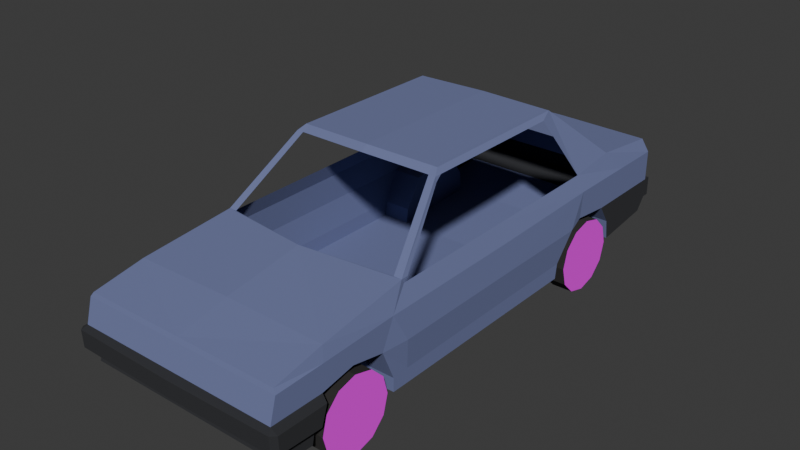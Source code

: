 # Source: lince.blend  (saved by Blender 4.2.66; exported with 4.5.12 LTS)
import bpy
from mathutils import Matrix  # noqa: F401  (used for matrix-valued properties, if any)

bpy.ops.wm.read_factory_settings(use_empty=True)
scene = bpy.context.scene
scene.name = 'Scene'

# ---- collections
col_collection = bpy.data.collections.new('Collection'); scene.collection.children.link(col_collection)

# ---- images (referenced by path relative to the original .blend; pixels are not part of the script)
import os
ASSET_DIR = os.environ.get("B2B_ASSET_DIR", "")  # directory of the original .blend (textures are referenced by path, not embedded)
HERE = os.path.dirname(os.path.abspath(__file__))  # packed textures are extracted next to this script under _unpacked/

def load_image(name, relpath, width, height, colorspace="sRGB"):
    """Load a texture the original file referenced (path relative to the .blend, or extracted next to this script)."""
    p = next((c for c in (os.path.join(HERE, relpath), os.path.join(ASSET_DIR, relpath)) if relpath and os.path.exists(c)), "")
    if p:
        img = bpy.data.images.load(p, check_existing=True)
        img.name = name
    else:  # same state as the original file: an image datablock whose file is absent (Cycles renders it pink)
        img = bpy.data.images.new(name, width, height)
        img.source = "FILE"
        img.filepath = "//" + (relpath or name)
    img.colorspace_settings.name = colorspace
    return img
img_wheel_png = load_image('wheel.png', 'textures/wheel.png', 1024, 1024, 'sRGB')

# ---- materials (node trees are filled in below, after node groups)
mat_body = bpy.data.materials.new('Body')
mat_bumper = bpy.data.materials.new('Bumper')
mat_bumper.use_backface_culling = True
mat_wheel = bpy.data.materials.new('Wheel')
mat_wheel.use_backface_culling = True
mat_rim = bpy.data.materials.new('Rim')
mat_rim.use_backface_culling = True

# ---- material node trees
mat_body.use_nodes = True; mat_body.node_tree.nodes.clear()
_N = mat_body.node_tree.nodes; _L = mat_body.node_tree.links
n0 = _N.new('ShaderNodeBsdfPrincipled'); n0.name = 'Principled BSDF'; n0.location = (10, 300)
n0.inputs[0].default_value = (0.1529, 0.1779, 0.3515, 1.0)
n0.inputs[2].default_value = 1.0
n1 = _N.new('ShaderNodeOutputMaterial'); n1.name = 'Material Output'; n1.location = (300, 300)
_L.new(n0.outputs[0], n1.inputs[0])
n1.is_active_output = True
mat_bumper.use_nodes = True; mat_bumper.node_tree.nodes.clear()
_N = mat_bumper.node_tree.nodes; _L = mat_bumper.node_tree.links
n0 = _N.new('ShaderNodeBsdfPrincipled'); n0.name = 'Principled BSDF'; n0.location = (10, 300)
n0.inputs[0].default_value = (0.02416, 0.02519, 0.02956, 1.0)
n0.inputs[2].default_value = 1.0
n1 = _N.new('ShaderNodeOutputMaterial'); n1.name = 'Material Output'; n1.location = (300, 300)
_L.new(n0.outputs[0], n1.inputs[0])
n1.is_active_output = True
mat_wheel.use_nodes = True; mat_wheel.node_tree.nodes.clear()
_N = mat_wheel.node_tree.nodes; _L = mat_wheel.node_tree.links
n0 = _N.new('ShaderNodeBsdfPrincipled'); n0.name = 'Principled BSDF'; n0.location = (10, 300)
n0.inputs[0].default_value = (0.02416, 0.02217, 0.02122, 1.0)
n0.inputs[2].default_value = 1.0
n1 = _N.new('ShaderNodeOutputMaterial'); n1.name = 'Material Output'; n1.location = (300, 300)
_L.new(n0.outputs[0], n1.inputs[0])
n1.is_active_output = True
mat_rim.use_nodes = True; mat_rim.node_tree.nodes.clear()
_N = mat_rim.node_tree.nodes; _L = mat_rim.node_tree.links
n0 = _N.new('ShaderNodeBsdfPrincipled'); n0.name = 'Principled BSDF'; n0.location = (10, 300)
n0.inputs[2].default_value = 1.0
n1 = _N.new('ShaderNodeOutputMaterial'); n1.name = 'Material Output'; n1.location = (300, 300)
n2 = _N.new('ShaderNodeTexImage'); n2.name = 'Image Texture'; n2.location = (-280, 280)
n2.image = img_wheel_png
_L.new(n0.outputs[0], n1.inputs[0])
_L.new(n2.outputs[0], n0.inputs[0])
n1.is_active_output = True

# ---- world
world_world = bpy.data.worlds.new('World'); scene.world = world_world
world_world.use_nodes = True; world_world.node_tree.nodes.clear()
_N = world_world.node_tree.nodes; _L = world_world.node_tree.links
n0 = _N.new('ShaderNodeOutputWorld'); n0.name = 'World Output'; n0.location = (300, 300)
n1 = _N.new('ShaderNodeBackground'); n1.name = 'Background'; n1.location = (10, 300)
n1.inputs[0].default_value = (0.05088, 0.05088, 0.05088, 1.0)
_L.new(n1.outputs[0], n0.inputs[0])
n0.is_active_output = True
world_world.color = (0.05088, 0.05088, 0.05088)
world_world.sun_shadow_jitter_overblur = 0.0

# ---- meshes
me_cube_001 = bpy.data.meshes.new('Cube.001')
me_cube_001.from_pydata([(0.685, 1.03, 0.64), (0.735, -0.77, 0.0), (0.735, -0.9, 0.0), (0.735, -1.786, 0.035), (0.715, -1.78, 0.5), (0.735, 1.84, 0.09), (0.685, 1.9, 0.62), (0.0, 1.84, 0.09), (0.0, 1.9, 0.63), (0.0, -1.786, 0.035), (0.0, -1.78, 0.5), (0.685, -0.75, 0.62), (0.685, -0.77, 0.65), (0.0, 1.39, 0.69), (0.0, -0.87, 0.67), (0.0, -0.77, 0.0), (0.0, -0.9, 0.0), (0.0, 0.9, 1.1), (0.0, -0.27, 1.1), (0.515, 0.9, 1.09), (0.515, -0.25, 1.09), (0.735, 1.41, 0.04), (0.685, 1.39, 0.68), (0.0, 1.41, 0.04), (0.735, 1.91, 0.53), (0.735, 1.91, 0.18), (0.735, -1.79, 0.47), (0.735, -1.83, 0.155), (0.0, -1.79, 0.47), (0.0, -1.83, 0.155), (0.0, 1.91, 0.53), (0.0, 1.91, 0.18), (0.735, 1.04, 0.53), (0.735, -0.8, 0.5), (0.735, -0.78, 0.1), (0.735, -0.9, 0.5), (0.735, -0.9, 0.095), (0.735, 1.55, 0.53), (0.735, 1.39, 0.18), (0.735, 1.91, 0.315), (0.735, -1.835, 0.305), (0.0, -1.835, 0.305), (0.0, 1.91, 0.315), (0.735, 1.02, 0.345), (0.755, -0.8, 0.305), (0.735, -0.99, 0.305), (0.735, 1.3, 0.315), (0.71, -1.425, 0.57), (0.735, -1.55, 0.02), (0.0, -1.425, 0.58), (0.0, -1.55, 0.02), (0.735, -1.525, 0.145), (0.735, -1.45, 0.48), (0.735, -1.463, 0.305), (0.755, -1.865, 0.1585), (0.755, -1.87, 0.2785), (0.0, -1.884, 0.2821), (0.0, -1.879, 0.1621), (0.785, -1.835, 0.275), (0.785, -1.83, 0.155), (0.785, -1.525, 0.145), (0.785, -1.483, 0.275), (0.6288, -0.77, 0.65), (0.4863, 0.9, 1.09), (0.4863, -0.25, 1.09), (0.5425, 0.8, 1.056), (0.5425, -0.25, 1.056), (0.685, -0.72, 0.65), (0.5425, -0.3025, 1.056), (0.4932, -0.3025, 1.056), (0.5494, -0.2988, 1.025), (0.0, -0.3225, 1.066), (0.735, -1.77, 0.0775), (0.0, -1.77, 0.0775), (0.735, -1.55, 0.04125), (0.735, -1.226, 0.35), (0.685, 0.165, 0.63), (0.735, 0.16, 0.51), (0.755, 0.155, 0.31), (0.735, 0.15, 0.105), (0.735, 0.155, 0.0), (0.735, 0.755, 0.0), (0.735, 0.77, 0.105), (0.755, 0.895, 0.31), (0.735, 1.96, 0.315), (0.735, 1.96, 0.18), (0.0, 1.96, 0.315), (0.0, 1.96, 0.18), (0.0, 0.755, 0.0), (0.535, 1.39, 0.18), (0.535, 1.02, 0.345), (0.535, 1.3, 0.315), (0.535, 0.77, 0.105), (0.535, 0.895, 0.31), (0.535, 0.755, 0.0), (0.535, 1.41, 0.04), (0.55, -1.55, 0.02), (0.55, -0.9, 0.0), (0.55, -0.9, 0.095), (0.55, -0.99, 0.305), (0.55, -1.525, 0.145), (0.55, -1.463, 0.305), (0.55, -1.226, 0.35)], [], [(30, 8, 6, 24), (52, 47, 4, 26), (97, 2, 36, 98), (7, 5, 21, 95, 23), (47, 49, 10, 4), (29, 27, 54, 57), (19, 65, 0, 22), (15, 1, 2, 97, 16), (37, 22, 0, 32), (77, 76, 11, 33), (33, 11, 67, 12, 35), (63, 17, 18, 64), (66, 65, 19, 20), (24, 6, 22, 37), (6, 8, 13, 22), (5, 25, 38, 21), (39, 24, 37, 46), (1, 34, 36, 2), (44, 33, 35, 45), (1, 80, 79, 34), (33, 44, 78, 77), (46, 37, 32, 43), (72, 73, 9, 3), (56, 55, 40, 41), (74, 51, 27, 72), (53, 52, 26, 40), (7, 31, 25, 5), (42, 30, 24, 39), (42, 39, 84, 86), (57, 54, 55, 56), (34, 79, 78, 44), (34, 44, 45, 36), (25, 39, 46, 38), (45, 35, 52, 53, 75), (62, 14, 49, 47, 12), (35, 12, 47, 52), (72, 27, 29, 73), (41, 29, 57, 56), (60, 61, 58, 59), (51, 53, 61, 60), (53, 40, 58, 61), (27, 51, 60, 59), (68, 69, 62, 12), (40, 26, 28, 41), (19, 63, 64, 20), (74, 48, 96, 100, 51), (68, 70, 66, 20), (69, 64, 18, 71), (12, 67, 70, 68), (20, 64, 69, 68), (26, 4, 10, 28), (48, 74, 72, 3), (55, 54, 59, 58), (59, 54, 27), (55, 58, 40), (43, 32, 77, 78, 83), (32, 0, 76, 77), (78, 79, 82, 83), (81, 82, 79, 80), (87, 86, 84, 85), (25, 31, 87, 85), (39, 25, 85, 84), (1, 15, 88, 94, 81, 80), (83, 82, 92, 93), (38, 46, 91, 89), (46, 43, 90, 91), (43, 83, 93, 90), (81, 94, 92, 82), (21, 38, 89, 95), (91, 90, 93, 92, 94, 95, 89), (23, 95, 94, 88), (36, 45, 99, 98), (53, 51, 100, 101), (75, 53, 101, 102), (45, 75, 102, 99), (50, 96, 48, 3, 9), (97, 98, 99, 102, 101, 100, 96), (16, 97, 96, 50)])
me_cube_001.polygons.foreach_set('material_index', [0, 0, 0, 0, 0, 1, 0, 0, 0, 0, 0, 0, 0, 0, 0, 1, 0, 0, 0, 0, 0, 0, 1, 1, 1, 0, 1, 0, 1, 1, 0, 0, 1, 0, 0, 0, 1, 1, 1, 1, 1, 1, 0, 0, 0, 1, 0, 0, 0, 0, 0, 1, 1, 1, 1, 0, 0, 0, 0, 1, 1, 1, 0, 0, 0, 0, 0, 0, 0, 0, 0, 0, 1, 0, 0, 0, 0, 0])
_uv = me_cube_001.uv_layers.new(name='UVMap')
_uv.uv.foreach_set('vector', [0.5417, 0.375, 0.625, 0.375, 0.625, 0.5, 0.5417, 0.5, 0.5417, 0.7187, 0.625, 0.7188, 0.625, 0.75, 0.5417, 0.75, 0.3125, 0.6875, 0.375, 0.6875, 0.4583, 0.6875, 0.4583, 0.6875, 0.25, 0.5, 0.375, 0.5, 0.375, 0.5312, 0.3125, 0.5312, 0.25, 0.5312, 0.625, 0.7188, 0.0, 0.0, 0.625, 0.875, 0.625, 0.75, 0.4583, 0.875, 0.4583, 0.75, 0.0, 0.0, 0.4583, 0.875, 0.625, 0.5625, 0.625, 0.5625, 0.625, 0.5625, 0.625, 0.5312, 0.25, 0.625, 0.375, 0.625, 0.375, 0.6875, 0.3125, 0.6875, 0.25, 0.6875, 0.5417, 0.5312, 0.625, 0.5312, 0.625, 0.5625, 0.5417, 0.5625, 0.5417, 0.5938, 0.0, 0.0, 0.625, 0.625, 0.5417, 0.625, 0.5417, 0.625, 0.625, 0.625, 0.625, 0.6562, 0.625, 0.6875, 0.5417, 0.6875, 0.6344, 0.5625, 0.75, 0.5625, 0.75, 0.625, 0.6344, 0.625, 0.625, 0.625, 0.625, 0.5625, 0.625, 0.5625, 0.625, 0.625, 0.5417, 0.5, 0.625, 0.5, 0.625, 0.5312, 0.5417, 0.5312, 0.625, 0.5, 0.75, 0.5, 0.75, 0.5312, 0.625, 0.5312, 0.375, 0.5, 0.4583, 0.5, 0.4583, 0.5312, 0.375, 0.5312, 0.5, 0.5, 0.5417, 0.5, 0.5417, 0.5312, 0.5, 0.5312, 0.375, 0.625, 0.4583, 0.625, 0.4583, 0.6875, 0.375, 0.6875, 0.5, 0.625, 0.5417, 0.625, 0.5417, 0.6875, 0.5, 0.6875, 0.375, 0.625, 0.375, 0.5938, 0.4583, 0.5938, 0.4583, 0.625, 0.5417, 0.625, 0.5, 0.625, 0.5, 0.5938, 0.5417, 0.5938, 0.5, 0.5312, 0.5417, 0.5312, 0.5417, 0.5625, 0.5, 0.5625, 0.3958, 0.75, 0.3958, 0.875, 0.375, 0.875, 0.375, 0.75, 0.5, 0.875, 0.5, 0.7547, 0.5, 0.75, 0.5, 0.875, 0.3958, 0.7188, 0.4583, 0.7188, 0.4583, 0.75, 0.3958, 0.75, 0.5, 0.7188, 0.5417, 0.7187, 0.5417, 0.75, 0.5, 0.75, 0.375, 0.375, 0.4583, 0.375, 0.4583, 0.5, 0.375, 0.5, 0.5, 0.375, 0.5417, 0.375, 0.5417, 0.5, 0.5, 0.5, 0.5, 0.375, 0.5, 0.5, 0.5, 0.5, 0.5, 0.375, 0.4583, 0.875, 0.0, 0.0, 0.5, 0.7547, 0.5, 0.875, 0.4583, 0.625, 0.4583, 0.5938, 0.5, 0.5938, 0.5, 0.625, 0.4583, 0.625, 0.5, 0.625, 0.5, 0.6875, 0.4583, 0.6875, 0.4583, 0.5, 0.5, 0.5, 0.5, 0.5312, 0.4583, 0.5312, 0.5, 0.6875, 0.5417, 0.6875, 0.5417, 0.7187, 0.5, 0.7188, 0.5, 0.7031, 0.6344, 0.6875, 0.0, 0.0, 0.0, 0.0, 0.625, 0.7188, 0.625, 0.6875, 0.5417, 0.6875, 0.625, 0.6875, 0.625, 0.7188, 0.5417, 0.7187, 0.3958, 0.75, 0.4583, 0.75, 0.4583, 0.875, 0.3958, 0.875, 0.0, 0.0, 0.0, 0.0, 0.0, 0.0, 0.0, 0.0, 0.4583, 0.7188, 0.5, 0.7188, 0.5, 0.75, 0.4583, 0.75, 0.4583, 0.7188, 0.5, 0.7188, 0.5, 0.7188, 0.4583, 0.7188, 0.5, 0.7188, 0.5, 0.75, 0.5, 0.75, 0.5, 0.7188, 0.4583, 0.75, 0.4583, 0.7188, 0.4583, 0.7188, 0.4583, 0.75, 0.625, 0.6297, 0.6344, 0.6297, 0.6344, 0.6875, 0.625, 0.6875, 0.5, 0.75, 0.5417, 0.75, 0.5417, 0.875, 0.5, 0.875, 0.625, 0.5625, 0.6344, 0.5625, 0.6344, 0.625, 0.625, 0.625, 0.3958, 0.7188, 0.375, 0.7188, 0.3078, 0.7188, 0.4583, 0.7188, 0.4583, 0.7188, 0.625, 0.6297, 0.625, 0.6273, 0.625, 0.625, 0.625, 0.625, 0.6344, 0.6297, 0.6344, 0.625, 0.75, 0.625, 0.75, 0.6297, 0.625, 0.6875, 0.625, 0.6562, 0.625, 0.6273, 0.625, 0.6297, 0.625, 0.625, 0.6344, 0.625, 0.6344, 0.6297, 0.625, 0.6297, 0.5417, 0.75, 0.625, 0.75, 0.625, 0.875, 0.5417, 0.875, 0.375, 0.7188, 0.3958, 0.7188, 0.3958, 0.75, 0.375, 0.75, 0.5, 0.7547, 0.0, 0.0, 0.4583, 0.75, 0.5, 0.75, 0.4583, 0.75, 0.0, 0.0, 0.4583, 0.75, 0.5, 0.7547, 0.5, 0.75, 0.5, 0.75, 0.5, 0.5625, 0.5417, 0.5625, 0.5417, 0.5938, 0.5, 0.5938, 0.0, 0.0, 0.5417, 0.5625, 0.625, 0.5625, 0.0, 0.0, 0.5417, 0.5938, 0.5, 0.5938, 0.4583, 0.5938, 0.0, 0.0, 0.0, 0.0, 0.0, 0.0, 0.0, 0.0, 0.4583, 0.5938, 0.375, 0.5938, 0.4583, 0.375, 0.5, 0.375, 0.5, 0.5, 0.4583, 0.5, 0.4583, 0.5, 0.4583, 0.375, 0.4583, 0.375, 0.4583, 0.5, 0.5, 0.5, 0.4583, 0.5, 0.4583, 0.5, 0.5, 0.5, 0.375, 0.625, 0.25, 0.625, 0.0, 0.0, 0.0, 0.0, 0.0, 0.0, 0.375, 0.5938, 0.0, 0.0, 0.0, 0.0, 0.0, 0.0, 0.0, 0.0, 0.4583, 0.5312, 0.5, 0.5312, 0.5, 0.5312, 0.4583, 0.5312, 0.5, 0.5312, 0.5, 0.5625, 0.5, 0.5625, 0.5, 0.5312, 0.5, 0.5625, 0.0, 0.0, 0.0, 0.0, 0.5, 0.5625, 0.0, 0.0, 0.0, 0.0, 0.0, 0.0, 0.0, 0.0, 0.375, 0.5312, 0.4583, 0.5312, 0.4583, 0.5312, 0.3125, 0.5312, 0.5, 0.5312, 0.5, 0.5625, 0.0, 0.0, 0.0, 0.0, 0.0, 0.0, 0.3125, 0.5312, 0.4583, 0.5312, 0.25, 0.5312, 0.3125, 0.5312, 0.0, 0.0, 0.0, 0.0, 0.4583, 0.6875, 0.5, 0.6875, 0.5, 0.6875, 0.4583, 0.6875, 0.5, 0.7188, 0.4583, 0.7188, 0.4583, 0.7188, 0.5, 0.7188, 0.5, 0.7031, 0.5, 0.7188, 0.5, 0.7188, 0.5, 0.7031, 0.5, 0.6875, 0.5, 0.7031, 0.5, 0.7031, 0.5, 0.6875, 0.25, 0.7188, 0.3078, 0.7188, 0.375, 0.7188, 0.375, 0.75, 0.25, 0.75, 0.3125, 0.6875, 0.4583, 0.6875, 0.5, 0.6875, 0.5, 0.7031, 0.5, 0.7188, 0.4583, 0.7188, 0.3078, 0.7188, 0.25, 0.6875, 0.3125, 0.6875, 0.3078, 0.7188, 0.25, 0.7188])
me_cube_001.materials.append(mat_body)
me_cube_001.materials.append(mat_bumper)
me_cube_001.update()
me_circle_001 = bpy.data.meshes.new('Circle.001')
me_circle_001.from_pydata([(0.0, 0.26, 0.0), (-0.13, 0.2252, 0.0), (-0.2252, 0.13, 0.0), (-0.26, 0.0, 0.0), (-0.2252, -0.13, 0.0), (-0.13, -0.2252, 0.0), (0.0, -0.26, 0.0), (0.13, -0.2252, 0.0), (0.2252, -0.13, 0.0), (0.26, 0.0, 0.0), (0.2252, 0.13, 0.0), (0.13, 0.2252, 0.0), (-0.13, 0.2252, 0.15), (0.0, 0.26, 0.15), (-0.2252, 0.13, 0.15), (-0.26, 0.0, 0.15), (-0.2252, -0.13, 0.15), (-0.13, -0.2252, 0.15), (0.0, -0.26, 0.15), (0.13, -0.2252, 0.15), (0.2252, -0.13, 0.15), (0.26, 0.0, 0.15), (0.2252, 0.13, 0.15), (0.13, 0.2252, 0.15)], [], [(1, 0, 11, 10, 9, 8, 7, 6, 5, 4, 3, 2), (12, 14, 15, 16, 17, 18, 19, 20, 21, 22, 23, 13), (2, 3, 15, 14), (9, 10, 22, 21), (6, 7, 19, 18), (3, 4, 16, 15), (10, 11, 23, 22), (0, 1, 12, 13), (7, 8, 20, 19), (4, 5, 17, 16), (11, 0, 13, 23), (1, 2, 14, 12), (8, 9, 21, 20), (5, 6, 18, 17)])
me_circle_001.polygons.foreach_set('material_index', [0, 1, 0, 0, 0, 0, 0, 0, 0, 0, 0, 0, 0, 0])
_uv = me_circle_001.uv_layers.new(name='UVMap')
_uv.uv.foreach_set('vector', [0.0, 0.0, 0.0, 0.0, 0.0, 0.0, 0.0, 0.0, 0.0, 0.0, 0.0, 0.0, 0.0, 0.0, 0.0, 0.0, 0.0, 0.0, 0.0, 0.0, 0.0, 0.0, 0.0, 0.0, 0.933, 0.75, 0.75, 0.933, 0.5, 1.0, 0.25, 0.933, 0.06699, 0.75, 0.0, 0.5, 0.06699, 0.25, 0.25, 0.06699, 0.5, 0.0, 0.75, 0.06699, 0.933, 0.25, 1.0, 0.5, 0.0, 0.0, 0.0, 0.0, 0.0, 0.0, 0.0, 0.0, 0.0, 0.0, 0.0, 0.0, 0.0, 0.0, 0.0, 0.0, 0.0, 0.0, 0.0, 0.0, 0.0, 0.0, 0.0, 0.0, 0.0, 0.0, 0.0, 0.0, 0.0, 0.0, 0.0, 0.0, 0.0, 0.0, 0.0, 0.0, 0.0, 0.0, 0.0, 0.0, 0.0, 0.0, 0.0, 0.0, 0.0, 0.0, 0.0, 0.0, 0.0, 0.0, 0.0, 0.0, 0.0, 0.0, 0.0, 0.0, 0.0, 0.0, 0.0, 0.0, 0.0, 0.0, 0.0, 0.0, 0.0, 0.0, 0.0, 0.0, 0.0, 0.0, 0.0, 0.0, 0.0, 0.0, 0.0, 0.0, 0.0, 0.0, 0.0, 0.0, 0.0, 0.0, 0.0, 0.0, 0.0, 0.0, 0.0, 0.0, 0.0, 0.0, 0.0, 0.0, 0.0, 0.0, 0.0, 0.0])
me_circle_001.materials.append(mat_wheel)
me_circle_001.materials.append(mat_rim)
me_circle_001.update()
me_circle_002 = bpy.data.meshes.new('Circle.002')
me_circle_002.from_pydata([(0.0, 0.26, 0.0), (-0.13, 0.2252, 0.0), (-0.2252, 0.13, 0.0), (-0.26, 0.0, 0.0), (-0.2252, -0.13, 0.0), (-0.13, -0.2252, 0.0), (0.0, -0.26, 0.0), (0.13, -0.2252, 0.0), (0.2252, -0.13, 0.0), (0.26, 0.0, 0.0), (0.2252, 0.13, 0.0), (0.13, 0.2252, 0.0), (-0.13, 0.2252, 0.15), (0.0, 0.26, 0.15), (-0.2252, 0.13, 0.15), (-0.26, 0.0, 0.15), (-0.2252, -0.13, 0.15), (-0.13, -0.2252, 0.15), (0.0, -0.26, 0.15), (0.13, -0.2252, 0.15), (0.2252, -0.13, 0.15), (0.26, 0.0, 0.15), (0.2252, 0.13, 0.15), (0.13, 0.2252, 0.15)], [], [(1, 0, 11, 10, 9, 8, 7, 6, 5, 4, 3, 2), (12, 14, 15, 16, 17, 18, 19, 20, 21, 22, 23, 13), (2, 3, 15, 14), (9, 10, 22, 21), (6, 7, 19, 18), (3, 4, 16, 15), (10, 11, 23, 22), (0, 1, 12, 13), (7, 8, 20, 19), (4, 5, 17, 16), (11, 0, 13, 23), (1, 2, 14, 12), (8, 9, 21, 20), (5, 6, 18, 17)])
me_circle_002.polygons.foreach_set('material_index', [0, 1, 0, 0, 0, 0, 0, 0, 0, 0, 0, 0, 0, 0])
_uv = me_circle_002.uv_layers.new(name='UVMap')
_uv.uv.foreach_set('vector', [0.0, 0.0, 0.0, 0.0, 0.0, 0.0, 0.0, 0.0, 0.0, 0.0, 0.0, 0.0, 0.0, 0.0, 0.0, 0.0, 0.0, 0.0, 0.0, 0.0, 0.0, 0.0, 0.0, 0.0, 0.933, 0.75, 0.75, 0.933, 0.5, 1.0, 0.25, 0.933, 0.06699, 0.75, 0.0, 0.5, 0.06699, 0.25, 0.25, 0.06699, 0.5, 0.0, 0.75, 0.06699, 0.933, 0.25, 1.0, 0.5, 0.0, 0.0, 0.0, 0.0, 0.0, 0.0, 0.0, 0.0, 0.0, 0.0, 0.0, 0.0, 0.0, 0.0, 0.0, 0.0, 0.0, 0.0, 0.0, 0.0, 0.0, 0.0, 0.0, 0.0, 0.0, 0.0, 0.0, 0.0, 0.0, 0.0, 0.0, 0.0, 0.0, 0.0, 0.0, 0.0, 0.0, 0.0, 0.0, 0.0, 0.0, 0.0, 0.0, 0.0, 0.0, 0.0, 0.0, 0.0, 0.0, 0.0, 0.0, 0.0, 0.0, 0.0, 0.0, 0.0, 0.0, 0.0, 0.0, 0.0, 0.0, 0.0, 0.0, 0.0, 0.0, 0.0, 0.0, 0.0, 0.0, 0.0, 0.0, 0.0, 0.0, 0.0, 0.0, 0.0, 0.0, 0.0, 0.0, 0.0, 0.0, 0.0, 0.0, 0.0, 0.0, 0.0, 0.0, 0.0, 0.0, 0.0, 0.0, 0.0, 0.0, 0.0, 0.0, 0.0])
me_circle_002.materials.append(mat_wheel)
me_circle_002.materials.append(mat_rim)
me_circle_002.update()
me_circle_003 = bpy.data.meshes.new('Circle.003')
me_circle_003.from_pydata([(0.0, 0.26, 0.0), (-0.13, 0.2252, 0.0), (-0.2252, 0.13, 0.0), (-0.26, 0.0, 0.0), (-0.2252, -0.13, 0.0), (-0.13, -0.2252, 0.0), (0.0, -0.26, 0.0), (0.13, -0.2252, 0.0), (0.2252, -0.13, 0.0), (0.26, 0.0, 0.0), (0.2252, 0.13, 0.0), (0.13, 0.2252, 0.0), (-0.13, 0.2252, 0.15), (0.0, 0.26, 0.15), (-0.2252, 0.13, 0.15), (-0.26, 0.0, 0.15), (-0.2252, -0.13, 0.15), (-0.13, -0.2252, 0.15), (0.0, -0.26, 0.15), (0.13, -0.2252, 0.15), (0.2252, -0.13, 0.15), (0.26, 0.0, 0.15), (0.2252, 0.13, 0.15), (0.13, 0.2252, 0.15)], [], [(1, 0, 11, 10, 9, 8, 7, 6, 5, 4, 3, 2), (12, 14, 15, 16, 17, 18, 19, 20, 21, 22, 23, 13), (2, 3, 15, 14), (9, 10, 22, 21), (6, 7, 19, 18), (3, 4, 16, 15), (10, 11, 23, 22), (0, 1, 12, 13), (7, 8, 20, 19), (4, 5, 17, 16), (11, 0, 13, 23), (1, 2, 14, 12), (8, 9, 21, 20), (5, 6, 18, 17)])
me_circle_003.polygons.foreach_set('material_index', [0, 1, 0, 0, 0, 0, 0, 0, 0, 0, 0, 0, 0, 0])
_uv = me_circle_003.uv_layers.new(name='UVMap')
_uv.uv.foreach_set('vector', [0.0, 0.0, 0.0, 0.0, 0.0, 0.0, 0.0, 0.0, 0.0, 0.0, 0.0, 0.0, 0.0, 0.0, 0.0, 0.0, 0.0, 0.0, 0.0, 0.0, 0.0, 0.0, 0.0, 0.0, 0.933, 0.75, 0.75, 0.933, 0.5, 1.0, 0.25, 0.933, 0.06699, 0.75, 0.0, 0.5, 0.06699, 0.25, 0.25, 0.06699, 0.5, 0.0, 0.75, 0.06699, 0.933, 0.25, 1.0, 0.5, 0.0, 0.0, 0.0, 0.0, 0.0, 0.0, 0.0, 0.0, 0.0, 0.0, 0.0, 0.0, 0.0, 0.0, 0.0, 0.0, 0.0, 0.0, 0.0, 0.0, 0.0, 0.0, 0.0, 0.0, 0.0, 0.0, 0.0, 0.0, 0.0, 0.0, 0.0, 0.0, 0.0, 0.0, 0.0, 0.0, 0.0, 0.0, 0.0, 0.0, 0.0, 0.0, 0.0, 0.0, 0.0, 0.0, 0.0, 0.0, 0.0, 0.0, 0.0, 0.0, 0.0, 0.0, 0.0, 0.0, 0.0, 0.0, 0.0, 0.0, 0.0, 0.0, 0.0, 0.0, 0.0, 0.0, 0.0, 0.0, 0.0, 0.0, 0.0, 0.0, 0.0, 0.0, 0.0, 0.0, 0.0, 0.0, 0.0, 0.0, 0.0, 0.0, 0.0, 0.0, 0.0, 0.0, 0.0, 0.0, 0.0, 0.0, 0.0, 0.0, 0.0, 0.0, 0.0, 0.0])
me_circle_003.materials.append(mat_wheel)
me_circle_003.materials.append(mat_rim)
me_circle_003.update()
me_circle_004 = bpy.data.meshes.new('Circle.004')
me_circle_004.from_pydata([(0.0, 0.26, 0.0), (-0.13, 0.2252, 0.0), (-0.2252, 0.13, 0.0), (-0.26, 0.0, 0.0), (-0.2252, -0.13, 0.0), (-0.13, -0.2252, 0.0), (0.0, -0.26, 0.0), (0.13, -0.2252, 0.0), (0.2252, -0.13, 0.0), (0.26, 0.0, 0.0), (0.2252, 0.13, 0.0), (0.13, 0.2252, 0.0), (-0.13, 0.2252, 0.15), (0.0, 0.26, 0.15), (-0.2252, 0.13, 0.15), (-0.26, 0.0, 0.15), (-0.2252, -0.13, 0.15), (-0.13, -0.2252, 0.15), (0.0, -0.26, 0.15), (0.13, -0.2252, 0.15), (0.2252, -0.13, 0.15), (0.26, 0.0, 0.15), (0.2252, 0.13, 0.15), (0.13, 0.2252, 0.15)], [], [(1, 0, 11, 10, 9, 8, 7, 6, 5, 4, 3, 2), (12, 14, 15, 16, 17, 18, 19, 20, 21, 22, 23, 13), (2, 3, 15, 14), (9, 10, 22, 21), (6, 7, 19, 18), (3, 4, 16, 15), (10, 11, 23, 22), (0, 1, 12, 13), (7, 8, 20, 19), (4, 5, 17, 16), (11, 0, 13, 23), (1, 2, 14, 12), (8, 9, 21, 20), (5, 6, 18, 17)])
me_circle_004.polygons.foreach_set('material_index', [0, 1, 0, 0, 0, 0, 0, 0, 0, 0, 0, 0, 0, 0])
_uv = me_circle_004.uv_layers.new(name='UVMap')
_uv.uv.foreach_set('vector', [0.0, 0.0, 0.0, 0.0, 0.0, 0.0, 0.0, 0.0, 0.0, 0.0, 0.0, 0.0, 0.0, 0.0, 0.0, 0.0, 0.0, 0.0, 0.0, 0.0, 0.0, 0.0, 0.0, 0.0, 0.933, 0.75, 0.75, 0.933, 0.5, 1.0, 0.25, 0.933, 0.06699, 0.75, 0.0, 0.5, 0.06699, 0.25, 0.25, 0.06699, 0.5, 0.0, 0.75, 0.06699, 0.933, 0.25, 1.0, 0.5, 0.0, 0.0, 0.0, 0.0, 0.0, 0.0, 0.0, 0.0, 0.0, 0.0, 0.0, 0.0, 0.0, 0.0, 0.0, 0.0, 0.0, 0.0, 0.0, 0.0, 0.0, 0.0, 0.0, 0.0, 0.0, 0.0, 0.0, 0.0, 0.0, 0.0, 0.0, 0.0, 0.0, 0.0, 0.0, 0.0, 0.0, 0.0, 0.0, 0.0, 0.0, 0.0, 0.0, 0.0, 0.0, 0.0, 0.0, 0.0, 0.0, 0.0, 0.0, 0.0, 0.0, 0.0, 0.0, 0.0, 0.0, 0.0, 0.0, 0.0, 0.0, 0.0, 0.0, 0.0, 0.0, 0.0, 0.0, 0.0, 0.0, 0.0, 0.0, 0.0, 0.0, 0.0, 0.0, 0.0, 0.0, 0.0, 0.0, 0.0, 0.0, 0.0, 0.0, 0.0, 0.0, 0.0, 0.0, 0.0, 0.0, 0.0, 0.0, 0.0, 0.0, 0.0, 0.0, 0.0])
me_circle_004.materials.append(mat_wheel)
me_circle_004.materials.append(mat_rim)
me_circle_004.update()

# ---- objects
ob_cube = bpy.data.objects.new('Cube', me_cube_001)
ob_reference = bpy.data.objects.new('Reference', None)
ob_wheel = bpy.data.objects.new('Wheel', me_circle_001)
ob_wheel_001 = bpy.data.objects.new('Wheel.001', me_circle_002)
ob_wheel_002 = bpy.data.objects.new('Wheel.002', me_circle_003)
ob_wheel_003 = bpy.data.objects.new('Wheel.003', me_circle_004)

# ---- transforms, parenting, visibility, modifiers, constraints
ob_cube.location = (0.0, 0.0, 0.0)
_m = ob_cube.modifiers.new('Mirror', 'MIRROR')
ob_reference.location = (-2.0, 3.1, 1.73)
ob_reference.rotation_euler = (1.571, -0.0, 1.571)
ob_reference.scale = (2.04, 2.04, 2.04)
ob_reference.empty_display_type = 'IMAGE'
ob_reference.empty_display_size = 5.0
ob_wheel.location = (0.6, -1.23, 0.04)
ob_wheel.rotation_euler = (-0.0, 1.571, 0.0)
ob_wheel_001.location = (-0.6, -1.23, 0.04)
ob_wheel_001.rotation_euler = (-3.142, 1.571, 0.0)
ob_wheel_002.location = (0.6, 1.09, 0.04)
ob_wheel_002.rotation_euler = (-0.0, 1.571, 0.0)
ob_wheel_003.location = (-0.6, 1.09, 0.04)
ob_wheel_003.rotation_euler = (-3.142, 1.571, 0.0)

# ---- collection membership
col_collection.objects.link(ob_cube)
col_collection.objects.link(ob_reference)
col_collection.objects.link(ob_wheel)
col_collection.objects.link(ob_wheel_001)
col_collection.objects.link(ob_wheel_002)
col_collection.objects.link(ob_wheel_003)

# ---- scene / render settings (as saved in the file)
scene.frame_start = 1; scene.frame_end = 250; scene.frame_set(1)
scene.render.engine = 'BLENDER_EEVEE_NEXT'
bpy.context.view_layer.update()

# ---- added for rendering (the .blend has no active camera and no usable light): camera, sun
cam_auto = bpy.data.cameras.new('AutoCamera')
cam_auto.lens = 50.0
cam_auto.sensor_width = 36.0
cam_auto.clip_end = 1000.0
ob_auto_camera = bpy.data.objects.new('AutoCamera', cam_auto)
scene.collection.objects.link(ob_auto_camera)
ob_auto_camera.location = (4.03163, -4.8002, 3.6653)
ob_auto_camera.rotation_euler = (1.09748, -7.21219e-08, 0.694738)
scene.camera = ob_auto_camera
light_auto_sun = bpy.data.lights.new('AutoSun', 'SUN')
light_auto_sun.energy = 3.0
light_auto_sun.angle = 0.0523599
ob_auto_sun = bpy.data.objects.new('AutoSun', light_auto_sun)
scene.collection.objects.link(ob_auto_sun)
ob_auto_sun.rotation_euler = (0.872665, 0.174533, 0.523599)
bpy.context.view_layer.update()

